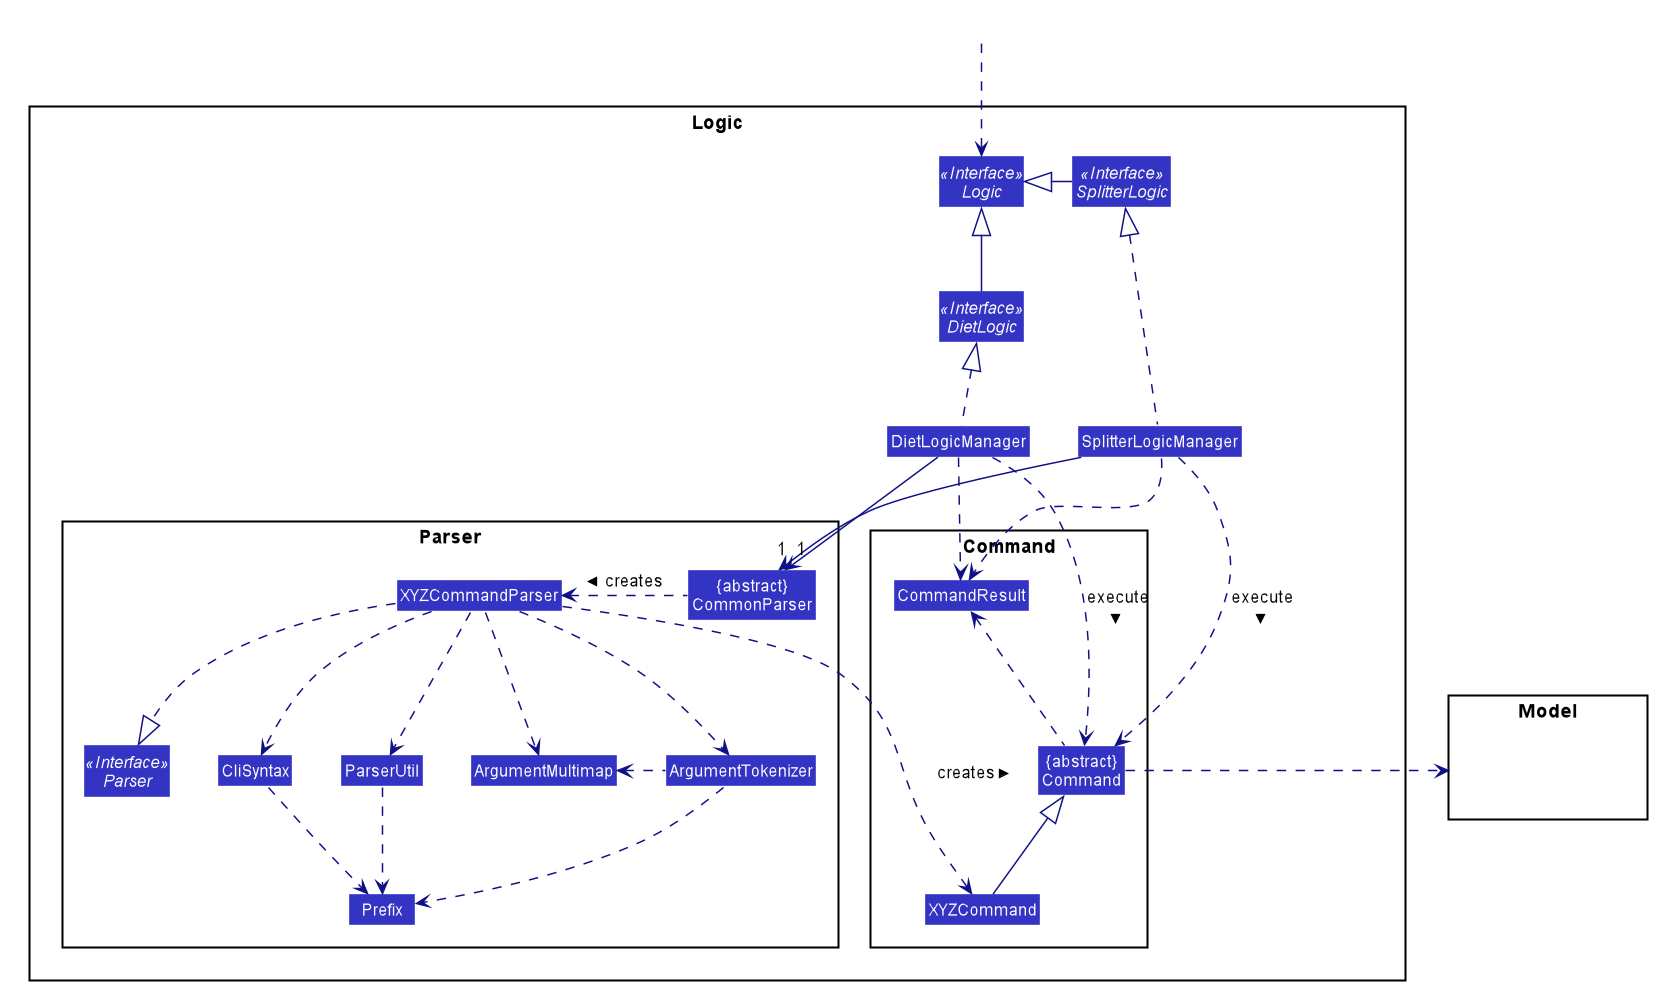

The diagram above was rendered by PlantUML. Its source (embedded in the PNG):
@startuml








skinparam BackgroundColor #FFFFFFF

skinparam Shadowing false

skinparam Class {
    FontColor #FFFFFF
    BorderThickness 1
    BorderColor #FFFFFF
    StereotypeFontColor #FFFFFF
    FontName Arial
}

skinparam Actor {
    BorderColor #000000
    Color #000000
    FontName Arial
}

skinparam Sequence {
    MessageAlign center
    BoxFontSize 15
    BoxPadding 0
    BoxFontColor #FFFFFF
    FontName Arial
}

skinparam Participant {
    FontColor #FFFFFFF
    Padding 20
}

skinparam MinClassWidth 50
skinparam ParticipantPadding 10
skinparam Shadowing false
skinparam DefaultTextAlignment center
skinparam packageStyle Rectangle

hide footbox
hide members
hide circle
skinparam arrowThickness 1.1
skinparam arrowColor #101086
skinparam classBackgroundColor #3333C4

package Logic {

package Parser {
Interface Parser <<Interface>>
Class "{abstract}\nCommonParser" as CommonParser
Class XYZCommandParser
Class CliSyntax
Class ParserUtil
Class ArgumentMultimap
Class ArgumentTokenizer
Class Prefix
}

package Command {
Class XYZCommand
Class CommandResult
Class "{abstract}\nCommand" as Command
}

Interface Logic <<Interface>>
Interface SplitterLogic <<Interface>>
Interface DietLogic <<Interface>>
Class SplitterLogicManager
Class DietLogicManager
}

package Model{
Class HiddenModel #FFFFFF
}

Class HiddenOutside #FFFFFF
HiddenOutside ..> Logic

SplitterLogic -left-|> Logic
DietLogic -left-|> Logic
DietLogic -[hidden]up-> SplitterLogic

SplitterLogicManager .up.|> SplitterLogic
DietLogicManager .up.|> DietLogic
SplitterLogicManager -down->"1" CommonParser
DietLogicManager -down->"1" CommonParser
SplitterLogicManager ..> CommandResult
DietLogicManager ..> CommandResult
SplitterLogicManager ..> Command : execute >
DietLogicManager ..> Command : execute >

CommonParser .left.> XYZCommandParser: creates >
XYZCommandParser .right.> XYZCommand : creates >
XYZCommandParser ..|> Parser
XYZCommandParser ..> ArgumentMultimap
XYZCommandParser ..> ArgumentTokenizer
ArgumentTokenizer .left.> ArgumentMultimap
XYZCommandParser ..> CliSyntax
CliSyntax ..> Prefix
XYZCommandParser ..> ParserUtil
ParserUtil .down.> Prefix
ArgumentTokenizer .down.> Prefix
XYZCommand -up-|> Command
Command .right.> Model
Command .up.> CommandResult



@enduml